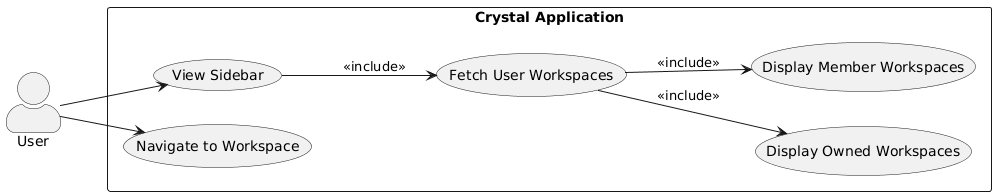

The diagram above was rendered by PlantUML. Its source (embedded in the PNG):
@startuml
skinparam actorStyle awesome

left to right direction

actor "User" as user

rectangle "Crystal Application" {
  usecase "View Sidebar" as UC1
  usecase "Fetch User Workspaces" as UC2
  usecase "Display Owned Workspaces" as UC3
  usecase "Display Member Workspaces" as UC4
  usecase "Navigate to Workspace" as UC5
}

user --> UC1
UC1 --> UC2 : <<include>>
UC2 --> UC3 : <<include>>
UC2 --> UC4 : <<include>>
user --> UC5
@enduml